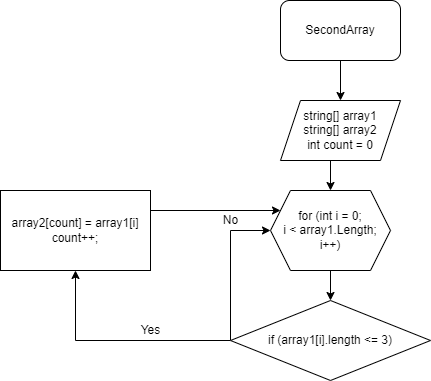

The diagram above was exported from draw.io. Its source (the exported page's mxGraphModel, read from the mxfile embedded in the PNG):
<mxGraphModel dx="556" dy="347" grid="1" gridSize="10" guides="1" tooltips="1" connect="1" arrows="1" fold="1" page="1" pageScale="1" pageWidth="827" pageHeight="1169" math="0" shadow="0">
  <root>
    <mxCell id="0" />
    <mxCell id="1" parent="0" />
    <mxCell id="B_ml4BWnrkUyeD3MTdI8-3" style="edgeStyle=orthogonalEdgeStyle;rounded=0;orthogonalLoop=1;jettySize=auto;html=1;exitX=0.5;exitY=1;exitDx=0;exitDy=0;entryX=0.5;entryY=0;entryDx=0;entryDy=0;" edge="1" parent="1" source="B_ml4BWnrkUyeD3MTdI8-1" target="B_ml4BWnrkUyeD3MTdI8-2">
      <mxGeometry relative="1" as="geometry" />
    </mxCell>
    <mxCell id="B_ml4BWnrkUyeD3MTdI8-1" value="SecondArray" style="rounded=1;whiteSpace=wrap;html=1;" vertex="1" parent="1">
      <mxGeometry x="320" y="30" width="120" height="60" as="geometry" />
    </mxCell>
    <mxCell id="B_ml4BWnrkUyeD3MTdI8-6" style="edgeStyle=orthogonalEdgeStyle;rounded=0;orthogonalLoop=1;jettySize=auto;html=1;exitX=0.5;exitY=1;exitDx=0;exitDy=0;entryX=0.5;entryY=0;entryDx=0;entryDy=0;" edge="1" parent="1" source="B_ml4BWnrkUyeD3MTdI8-2" target="B_ml4BWnrkUyeD3MTdI8-4">
      <mxGeometry relative="1" as="geometry" />
    </mxCell>
    <mxCell id="B_ml4BWnrkUyeD3MTdI8-2" value="string[] array1&lt;br&gt;string[] array2&lt;br&gt;int count = 0" style="shape=parallelogram;perimeter=parallelogramPerimeter;whiteSpace=wrap;html=1;fixedSize=1;" vertex="1" parent="1">
      <mxGeometry x="320" y="130" width="120" height="60" as="geometry" />
    </mxCell>
    <mxCell id="B_ml4BWnrkUyeD3MTdI8-8" style="edgeStyle=orthogonalEdgeStyle;rounded=0;orthogonalLoop=1;jettySize=auto;html=1;exitX=0.375;exitY=1;exitDx=0;exitDy=0;entryX=0.5;entryY=0;entryDx=0;entryDy=0;" edge="1" parent="1" source="B_ml4BWnrkUyeD3MTdI8-4" target="B_ml4BWnrkUyeD3MTdI8-7">
      <mxGeometry relative="1" as="geometry" />
    </mxCell>
    <mxCell id="B_ml4BWnrkUyeD3MTdI8-4" value="for (int i = 0;&lt;br&gt;i &amp;lt; array1.Length;&lt;br&gt;i++)" style="shape=hexagon;perimeter=hexagonPerimeter2;whiteSpace=wrap;html=1;fixedSize=1;" vertex="1" parent="1">
      <mxGeometry x="310" y="220" width="120" height="80" as="geometry" />
    </mxCell>
    <mxCell id="B_ml4BWnrkUyeD3MTdI8-10" style="edgeStyle=orthogonalEdgeStyle;rounded=0;orthogonalLoop=1;jettySize=auto;html=1;exitX=0;exitY=0.5;exitDx=0;exitDy=0;entryX=0.5;entryY=1;entryDx=0;entryDy=0;" edge="1" parent="1" source="B_ml4BWnrkUyeD3MTdI8-7" target="B_ml4BWnrkUyeD3MTdI8-9">
      <mxGeometry relative="1" as="geometry" />
    </mxCell>
    <mxCell id="B_ml4BWnrkUyeD3MTdI8-12" style="edgeStyle=orthogonalEdgeStyle;rounded=0;orthogonalLoop=1;jettySize=auto;html=1;exitX=0;exitY=0.5;exitDx=0;exitDy=0;entryX=0;entryY=0.5;entryDx=0;entryDy=0;" edge="1" parent="1" source="B_ml4BWnrkUyeD3MTdI8-7" target="B_ml4BWnrkUyeD3MTdI8-4">
      <mxGeometry relative="1" as="geometry">
        <Array as="points">
          <mxPoint x="270" y="260" />
        </Array>
      </mxGeometry>
    </mxCell>
    <mxCell id="B_ml4BWnrkUyeD3MTdI8-7" value="if (array1[i].length &amp;lt;= 3)" style="rhombus;whiteSpace=wrap;html=1;" vertex="1" parent="1">
      <mxGeometry x="270" y="330" width="200" height="80" as="geometry" />
    </mxCell>
    <mxCell id="B_ml4BWnrkUyeD3MTdI8-15" style="edgeStyle=orthogonalEdgeStyle;rounded=0;orthogonalLoop=1;jettySize=auto;html=1;exitX=1;exitY=0.25;exitDx=0;exitDy=0;" edge="1" parent="1" source="B_ml4BWnrkUyeD3MTdI8-9">
      <mxGeometry relative="1" as="geometry">
        <mxPoint x="320" y="240" as="targetPoint" />
      </mxGeometry>
    </mxCell>
    <mxCell id="B_ml4BWnrkUyeD3MTdI8-9" value="array2[count] = array1[i]&lt;br&gt;count++;" style="rounded=0;whiteSpace=wrap;html=1;" vertex="1" parent="1">
      <mxGeometry x="40" y="220" width="150" height="80" as="geometry" />
    </mxCell>
    <mxCell id="B_ml4BWnrkUyeD3MTdI8-11" value="Yes" style="text;html=1;align=center;verticalAlign=middle;resizable=0;points=[];autosize=1;strokeColor=none;fillColor=none;" vertex="1" parent="1">
      <mxGeometry x="170" y="345" width="40" height="30" as="geometry" />
    </mxCell>
    <mxCell id="B_ml4BWnrkUyeD3MTdI8-13" value="No" style="text;html=1;align=center;verticalAlign=middle;resizable=0;points=[];autosize=1;strokeColor=none;fillColor=none;" vertex="1" parent="1">
      <mxGeometry x="250" y="235" width="40" height="30" as="geometry" />
    </mxCell>
  </root>
</mxGraphModel>